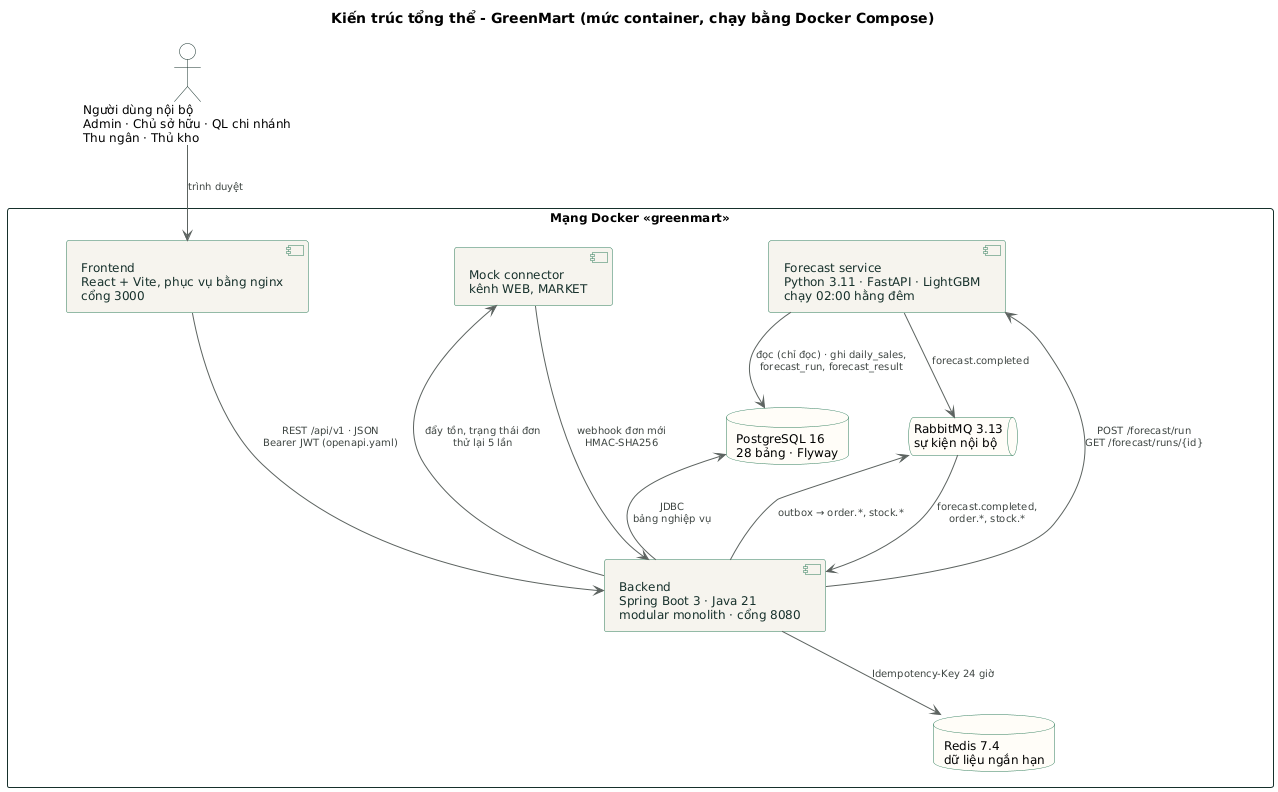

The diagram above was rendered by PlantUML. Its source (embedded in the PNG):
@startuml 00-kien-truc-tong-the
!include _style.iuml
top to bottom direction
title Kiến trúc tổng thể - GreenMart (mức container, chạy bằng Docker Compose)

actor "Người dùng nội bộ\nAdmin · Chủ sở hữu · QL chi nhánh\nThu ngân · Thủ kho" as user

rectangle "Mạng Docker «greenmart»" {
  component "Frontend\nReact + Vite, phục vụ bằng nginx\ncổng 3000" as fe
  component "Backend\nSpring Boot 3 · Java 21\nmodular monolith · cổng 8080" as be
  component "Mock connector\nkênh WEB, MARKET" as mock
  component "Forecast service\nPython 3.11 · FastAPI · LightGBM\nchạy 02:00 hằng đêm" as fs
  database "PostgreSQL 16\n28 bảng · Flyway" as pg
  queue "RabbitMQ 3.13\nsự kiện nội bộ" as mq
  database "Redis 7.4\ndữ liệu ngắn hạn" as redis
}

user --> fe : trình duyệt
fe --> be : REST /api/v1 · JSON\nBearer JWT (openapi.yaml)
mock --> be : webhook đơn mới\nHMAC-SHA256
be --> mock : đẩy tồn, trạng thái đơn\nthử lại 5 lần
be --> pg : JDBC\nbảng nghiệp vụ
be --> redis : Idempotency-Key 24 giờ
be --> mq : outbox → order.*, stock.*
be --> fs : POST /forecast/run\nGET /forecast/runs/{id}
fs --> pg : đọc (chỉ đọc) · ghi daily_sales,\nforecast_run, forecast_result
fs --> mq : forecast.completed
mq --> be : forecast.completed,\norder.*, stock.*

fe -[hidden]right- mock
mock -[hidden]right- fs
pg -[hidden]right- mq
mq -[hidden]right- redis
@enduml